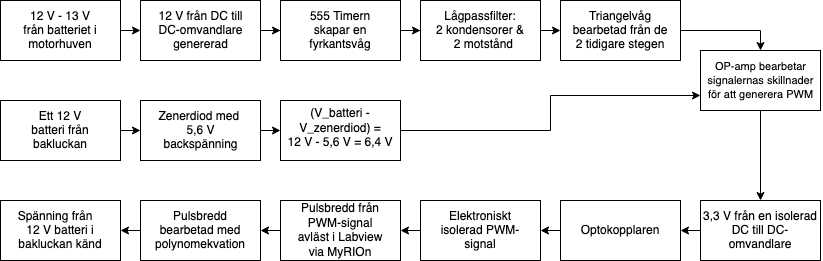

The diagram above was exported from draw.io. Its source (the exported page's mxGraphModel, read from the mxfile embedded in the PNG):
<mxGraphModel dx="867" dy="522" grid="1" gridSize="10" guides="1" tooltips="1" connect="1" arrows="1" fold="1" page="1" pageScale="1" pageWidth="850" pageHeight="1100" math="0" shadow="0">
  <root>
    <mxCell id="0" />
    <mxCell id="1" parent="0" />
    <mxCell id="eXljL_vYjecGeMNF1gTw-30" value="" style="edgeStyle=orthogonalEdgeStyle;rounded=0;orthogonalLoop=1;jettySize=auto;html=1;" parent="1" source="eXljL_vYjecGeMNF1gTw-1" target="eXljL_vYjecGeMNF1gTw-28" edge="1">
      <mxGeometry relative="1" as="geometry" />
    </mxCell>
    <mxCell id="eXljL_vYjecGeMNF1gTw-1" value="" style="rounded=0;whiteSpace=wrap;html=1;" parent="1" vertex="1">
      <mxGeometry x="300" y="60" width="120" height="60" as="geometry" />
    </mxCell>
    <mxCell id="eXljL_vYjecGeMNF1gTw-2" value="555 Timern skapar en fyrkantsvåg" style="text;html=1;strokeColor=none;fillColor=none;align=center;verticalAlign=middle;whiteSpace=wrap;rounded=0;" parent="1" vertex="1">
      <mxGeometry x="325" y="75" width="70" height="30" as="geometry" />
    </mxCell>
    <mxCell id="eXljL_vYjecGeMNF1gTw-53" style="edgeStyle=orthogonalEdgeStyle;rounded=0;orthogonalLoop=1;jettySize=auto;html=1;exitX=1;exitY=0.5;exitDx=0;exitDy=0;entryX=0.5;entryY=0;entryDx=0;entryDy=0;" parent="1" source="eXljL_vYjecGeMNF1gTw-9" target="eXljL_vYjecGeMNF1gTw-49" edge="1">
      <mxGeometry relative="1" as="geometry" />
    </mxCell>
    <mxCell id="eXljL_vYjecGeMNF1gTw-9" value="" style="rounded=0;whiteSpace=wrap;html=1;" parent="1" vertex="1">
      <mxGeometry x="580" y="60" width="120" height="60" as="geometry" />
    </mxCell>
    <mxCell id="eXljL_vYjecGeMNF1gTw-10" value="Triangelvåg bearbetad från de 2 tidigare stegen" style="text;html=1;strokeColor=none;fillColor=none;align=center;verticalAlign=middle;whiteSpace=wrap;rounded=0;" parent="1" vertex="1">
      <mxGeometry x="590" y="75" width="100" height="30" as="geometry" />
    </mxCell>
    <mxCell id="eXljL_vYjecGeMNF1gTw-19" style="edgeStyle=orthogonalEdgeStyle;rounded=0;orthogonalLoop=1;jettySize=auto;html=1;exitX=1;exitY=0.5;exitDx=0;exitDy=0;" parent="1" source="eXljL_vYjecGeMNF1gTw-12" target="eXljL_vYjecGeMNF1gTw-1" edge="1">
      <mxGeometry relative="1" as="geometry" />
    </mxCell>
    <mxCell id="eXljL_vYjecGeMNF1gTw-12" value="" style="rounded=0;whiteSpace=wrap;html=1;" parent="1" vertex="1">
      <mxGeometry x="160" y="60" width="120" height="60" as="geometry" />
    </mxCell>
    <mxCell id="eXljL_vYjecGeMNF1gTw-13" value="12 V från DC till DC-omvandlare genererad" style="text;html=1;strokeColor=none;fillColor=none;align=center;verticalAlign=middle;whiteSpace=wrap;rounded=0;" parent="1" vertex="1">
      <mxGeometry x="173.75" y="75" width="92.5" height="30" as="geometry" />
    </mxCell>
    <mxCell id="eXljL_vYjecGeMNF1gTw-24" style="edgeStyle=orthogonalEdgeStyle;rounded=0;orthogonalLoop=1;jettySize=auto;html=1;exitX=1;exitY=0.5;exitDx=0;exitDy=0;entryX=0;entryY=0.5;entryDx=0;entryDy=0;" parent="1" source="eXljL_vYjecGeMNF1gTw-22" target="eXljL_vYjecGeMNF1gTw-12" edge="1">
      <mxGeometry relative="1" as="geometry" />
    </mxCell>
    <mxCell id="eXljL_vYjecGeMNF1gTw-22" value="" style="rounded=0;whiteSpace=wrap;html=1;" parent="1" vertex="1">
      <mxGeometry x="20" y="60" width="120" height="60" as="geometry" />
    </mxCell>
    <mxCell id="eXljL_vYjecGeMNF1gTw-23" value="12 V - 13 V från batteriet i motorhuven" style="text;html=1;strokeColor=none;fillColor=none;align=center;verticalAlign=middle;whiteSpace=wrap;rounded=0;" parent="1" vertex="1">
      <mxGeometry x="40" y="75" width="80" height="30" as="geometry" />
    </mxCell>
    <mxCell id="eXljL_vYjecGeMNF1gTw-36" style="edgeStyle=orthogonalEdgeStyle;rounded=0;orthogonalLoop=1;jettySize=auto;html=1;exitX=1;exitY=0.5;exitDx=0;exitDy=0;entryX=0;entryY=0.5;entryDx=0;entryDy=0;" parent="1" source="eXljL_vYjecGeMNF1gTw-28" target="eXljL_vYjecGeMNF1gTw-9" edge="1">
      <mxGeometry relative="1" as="geometry" />
    </mxCell>
    <mxCell id="eXljL_vYjecGeMNF1gTw-28" value="" style="rounded=0;whiteSpace=wrap;html=1;" parent="1" vertex="1">
      <mxGeometry x="440" y="60" width="120" height="60" as="geometry" />
    </mxCell>
    <mxCell id="eXljL_vYjecGeMNF1gTw-31" value="Lågpassfilter:&lt;br&gt;2 kondensorer &amp;amp;&lt;br&gt;&amp;nbsp; 2 motstånd" style="text;html=1;strokeColor=none;fillColor=none;align=center;verticalAlign=middle;whiteSpace=wrap;rounded=0;" parent="1" vertex="1">
      <mxGeometry x="451.25" y="75" width="97.5" height="30" as="geometry" />
    </mxCell>
    <mxCell id="eXljL_vYjecGeMNF1gTw-40" style="edgeStyle=orthogonalEdgeStyle;rounded=0;orthogonalLoop=1;jettySize=auto;html=1;exitX=1;exitY=0.5;exitDx=0;exitDy=0;entryX=0;entryY=0.5;entryDx=0;entryDy=0;" parent="1" source="eXljL_vYjecGeMNF1gTw-37" target="eXljL_vYjecGeMNF1gTw-39" edge="1">
      <mxGeometry relative="1" as="geometry" />
    </mxCell>
    <mxCell id="eXljL_vYjecGeMNF1gTw-37" value="" style="rounded=0;whiteSpace=wrap;html=1;" parent="1" vertex="1">
      <mxGeometry x="20" y="160" width="120" height="60" as="geometry" />
    </mxCell>
    <mxCell id="eXljL_vYjecGeMNF1gTw-38" value="Ett 12 V batteri från bakluckan" style="text;html=1;strokeColor=none;fillColor=none;align=center;verticalAlign=middle;whiteSpace=wrap;rounded=0;" parent="1" vertex="1">
      <mxGeometry x="40" y="175" width="80" height="30" as="geometry" />
    </mxCell>
    <mxCell id="eXljL_vYjecGeMNF1gTw-44" style="edgeStyle=orthogonalEdgeStyle;rounded=0;orthogonalLoop=1;jettySize=auto;html=1;exitX=1;exitY=0.5;exitDx=0;exitDy=0;entryX=0;entryY=0.5;entryDx=0;entryDy=0;" parent="1" source="eXljL_vYjecGeMNF1gTw-39" target="eXljL_vYjecGeMNF1gTw-42" edge="1">
      <mxGeometry relative="1" as="geometry" />
    </mxCell>
    <mxCell id="eXljL_vYjecGeMNF1gTw-39" value="" style="rounded=0;whiteSpace=wrap;html=1;" parent="1" vertex="1">
      <mxGeometry x="160" y="160" width="120" height="60" as="geometry" />
    </mxCell>
    <mxCell id="eXljL_vYjecGeMNF1gTw-41" value="Zenerdiod med&amp;nbsp; 5,6 V backspänning" style="text;html=1;strokeColor=none;fillColor=none;align=center;verticalAlign=middle;whiteSpace=wrap;rounded=0;" parent="1" vertex="1">
      <mxGeometry x="167.5" y="175" width="105" height="30" as="geometry" />
    </mxCell>
    <mxCell id="eXljL_vYjecGeMNF1gTw-52" style="edgeStyle=orthogonalEdgeStyle;rounded=0;orthogonalLoop=1;jettySize=auto;html=1;exitX=1;exitY=0.5;exitDx=0;exitDy=0;entryX=0;entryY=0.75;entryDx=0;entryDy=0;" parent="1" source="eXljL_vYjecGeMNF1gTw-42" target="eXljL_vYjecGeMNF1gTw-49" edge="1">
      <mxGeometry relative="1" as="geometry" />
    </mxCell>
    <mxCell id="eXljL_vYjecGeMNF1gTw-42" value="" style="rounded=0;whiteSpace=wrap;html=1;" parent="1" vertex="1">
      <mxGeometry x="300" y="160" width="120" height="60" as="geometry" />
    </mxCell>
    <mxCell id="eXljL_vYjecGeMNF1gTw-43" value="&lt;div&gt;(V_batteri - V_zenerdiod) = &lt;br&gt;&lt;/div&gt;&lt;div&gt;12 V - 5,6 V = 6,4 V&lt;br&gt;&lt;/div&gt;&lt;div&gt;&lt;br&gt;&lt;/div&gt;" style="text;html=1;strokeColor=none;fillColor=none;align=center;verticalAlign=middle;whiteSpace=wrap;rounded=0;" parent="1" vertex="1">
      <mxGeometry x="300" y="180" width="120" height="30" as="geometry" />
    </mxCell>
    <mxCell id="eXljL_vYjecGeMNF1gTw-87" style="edgeStyle=orthogonalEdgeStyle;rounded=0;orthogonalLoop=1;jettySize=auto;html=1;exitX=0.5;exitY=1;exitDx=0;exitDy=0;entryX=0.5;entryY=0;entryDx=0;entryDy=0;" parent="1" source="eXljL_vYjecGeMNF1gTw-49" target="eXljL_vYjecGeMNF1gTw-54" edge="1">
      <mxGeometry relative="1" as="geometry" />
    </mxCell>
    <mxCell id="eXljL_vYjecGeMNF1gTw-49" value="" style="rounded=0;whiteSpace=wrap;html=1;" parent="1" vertex="1">
      <mxGeometry x="720" y="110" width="120" height="60" as="geometry" />
    </mxCell>
    <mxCell id="eXljL_vYjecGeMNF1gTw-51" value="&lt;font style=&quot;font-size: 11px;&quot;&gt;&lt;font style=&quot;font-size: 11px;&quot;&gt;OP-amp bearbetar signalernas skillnader för att generera PWM&lt;/font&gt;&lt;/font&gt;" style="text;html=1;strokeColor=none;fillColor=none;align=center;verticalAlign=middle;whiteSpace=wrap;rounded=0;" parent="1" vertex="1">
      <mxGeometry x="718.6" y="125" width="122.81" height="30" as="geometry" />
    </mxCell>
    <mxCell id="eXljL_vYjecGeMNF1gTw-71" style="edgeStyle=orthogonalEdgeStyle;rounded=0;orthogonalLoop=1;jettySize=auto;html=1;exitX=0;exitY=0.5;exitDx=0;exitDy=0;entryX=1;entryY=0.5;entryDx=0;entryDy=0;" parent="1" source="eXljL_vYjecGeMNF1gTw-54" target="eXljL_vYjecGeMNF1gTw-62" edge="1">
      <mxGeometry relative="1" as="geometry" />
    </mxCell>
    <mxCell id="eXljL_vYjecGeMNF1gTw-54" value="" style="rounded=0;whiteSpace=wrap;html=1;" parent="1" vertex="1">
      <mxGeometry x="720" y="260" width="120" height="60" as="geometry" />
    </mxCell>
    <mxCell id="eXljL_vYjecGeMNF1gTw-55" value="3,3 V från en isolerad DC till DC-omvandlare" style="text;html=1;strokeColor=none;fillColor=none;align=center;verticalAlign=middle;whiteSpace=wrap;rounded=0;" parent="1" vertex="1">
      <mxGeometry x="720" y="275" width="120" height="30" as="geometry" />
    </mxCell>
    <mxCell id="eXljL_vYjecGeMNF1gTw-75" style="edgeStyle=orthogonalEdgeStyle;rounded=0;orthogonalLoop=1;jettySize=auto;html=1;exitX=0;exitY=0.5;exitDx=0;exitDy=0;entryX=1;entryY=0.5;entryDx=0;entryDy=0;" parent="1" source="eXljL_vYjecGeMNF1gTw-62" target="eXljL_vYjecGeMNF1gTw-65" edge="1">
      <mxGeometry relative="1" as="geometry" />
    </mxCell>
    <mxCell id="eXljL_vYjecGeMNF1gTw-62" value="" style="rounded=0;whiteSpace=wrap;html=1;" parent="1" vertex="1">
      <mxGeometry x="580" y="260" width="120" height="60" as="geometry" />
    </mxCell>
    <mxCell id="eXljL_vYjecGeMNF1gTw-63" value="Optokopplaren" style="text;html=1;strokeColor=none;fillColor=none;align=center;verticalAlign=middle;whiteSpace=wrap;rounded=0;" parent="1" vertex="1">
      <mxGeometry x="590" y="275" width="100" height="30" as="geometry" />
    </mxCell>
    <mxCell id="eXljL_vYjecGeMNF1gTw-77" style="edgeStyle=orthogonalEdgeStyle;rounded=0;orthogonalLoop=1;jettySize=auto;html=1;exitX=0;exitY=0.5;exitDx=0;exitDy=0;entryX=1;entryY=0.5;entryDx=0;entryDy=0;" parent="1" source="eXljL_vYjecGeMNF1gTw-65" target="eXljL_vYjecGeMNF1gTw-76" edge="1">
      <mxGeometry relative="1" as="geometry" />
    </mxCell>
    <mxCell id="eXljL_vYjecGeMNF1gTw-65" value="" style="rounded=0;whiteSpace=wrap;html=1;" parent="1" vertex="1">
      <mxGeometry x="440" y="260" width="120" height="60" as="geometry" />
    </mxCell>
    <mxCell id="eXljL_vYjecGeMNF1gTw-69" value="Elektroniskt isolerad PWM-signal" style="text;html=1;strokeColor=none;fillColor=none;align=center;verticalAlign=middle;whiteSpace=wrap;rounded=0;" parent="1" vertex="1">
      <mxGeometry x="455" y="275" width="90" height="30" as="geometry" />
    </mxCell>
    <mxCell id="eXljL_vYjecGeMNF1gTw-81" style="edgeStyle=orthogonalEdgeStyle;rounded=0;orthogonalLoop=1;jettySize=auto;html=1;exitX=0;exitY=0.5;exitDx=0;exitDy=0;entryX=1;entryY=0.5;entryDx=0;entryDy=0;" parent="1" source="eXljL_vYjecGeMNF1gTw-76" target="eXljL_vYjecGeMNF1gTw-79" edge="1">
      <mxGeometry relative="1" as="geometry" />
    </mxCell>
    <mxCell id="eXljL_vYjecGeMNF1gTw-76" value="" style="rounded=0;whiteSpace=wrap;html=1;" parent="1" vertex="1">
      <mxGeometry x="300" y="260" width="120" height="60" as="geometry" />
    </mxCell>
    <mxCell id="eXljL_vYjecGeMNF1gTw-78" value="&lt;font style=&quot;font-size: 11px;&quot;&gt;&lt;font style=&quot;font-size: 12px;&quot;&gt;Pulsbredd från PWM-signal avläst i Labview via MyRIOn&lt;/font&gt;&lt;/font&gt;" style="text;html=1;strokeColor=none;fillColor=none;align=center;verticalAlign=middle;whiteSpace=wrap;rounded=0;" parent="1" vertex="1">
      <mxGeometry x="310" y="275" width="100" height="30" as="geometry" />
    </mxCell>
    <mxCell id="eXljL_vYjecGeMNF1gTw-85" style="edgeStyle=orthogonalEdgeStyle;rounded=0;orthogonalLoop=1;jettySize=auto;html=1;exitX=0;exitY=0.5;exitDx=0;exitDy=0;" parent="1" source="eXljL_vYjecGeMNF1gTw-79" edge="1">
      <mxGeometry relative="1" as="geometry">
        <mxPoint x="140" y="289.95180722891564" as="targetPoint" />
      </mxGeometry>
    </mxCell>
    <mxCell id="eXljL_vYjecGeMNF1gTw-79" value="" style="rounded=0;whiteSpace=wrap;html=1;" parent="1" vertex="1">
      <mxGeometry x="160" y="260" width="120" height="60" as="geometry" />
    </mxCell>
    <mxCell id="eXljL_vYjecGeMNF1gTw-80" value="Pulsbredd bearbetad med polynomekvation" style="text;html=1;strokeColor=none;fillColor=none;align=center;verticalAlign=middle;whiteSpace=wrap;rounded=0;" parent="1" vertex="1">
      <mxGeometry x="165" y="275" width="110" height="30" as="geometry" />
    </mxCell>
    <mxCell id="eXljL_vYjecGeMNF1gTw-82" value="" style="rounded=0;whiteSpace=wrap;html=1;" parent="1" vertex="1">
      <mxGeometry x="20" y="260" width="120" height="60" as="geometry" />
    </mxCell>
    <mxCell id="eXljL_vYjecGeMNF1gTw-86" value="Spänning från&amp;nbsp;&amp;nbsp;&amp;nbsp; 12 V batteri i bakluckan känd" style="text;html=1;strokeColor=none;fillColor=none;align=center;verticalAlign=middle;whiteSpace=wrap;rounded=0;" parent="1" vertex="1">
      <mxGeometry x="30" y="275" width="100" height="30" as="geometry" />
    </mxCell>
  </root>
</mxGraphModel>